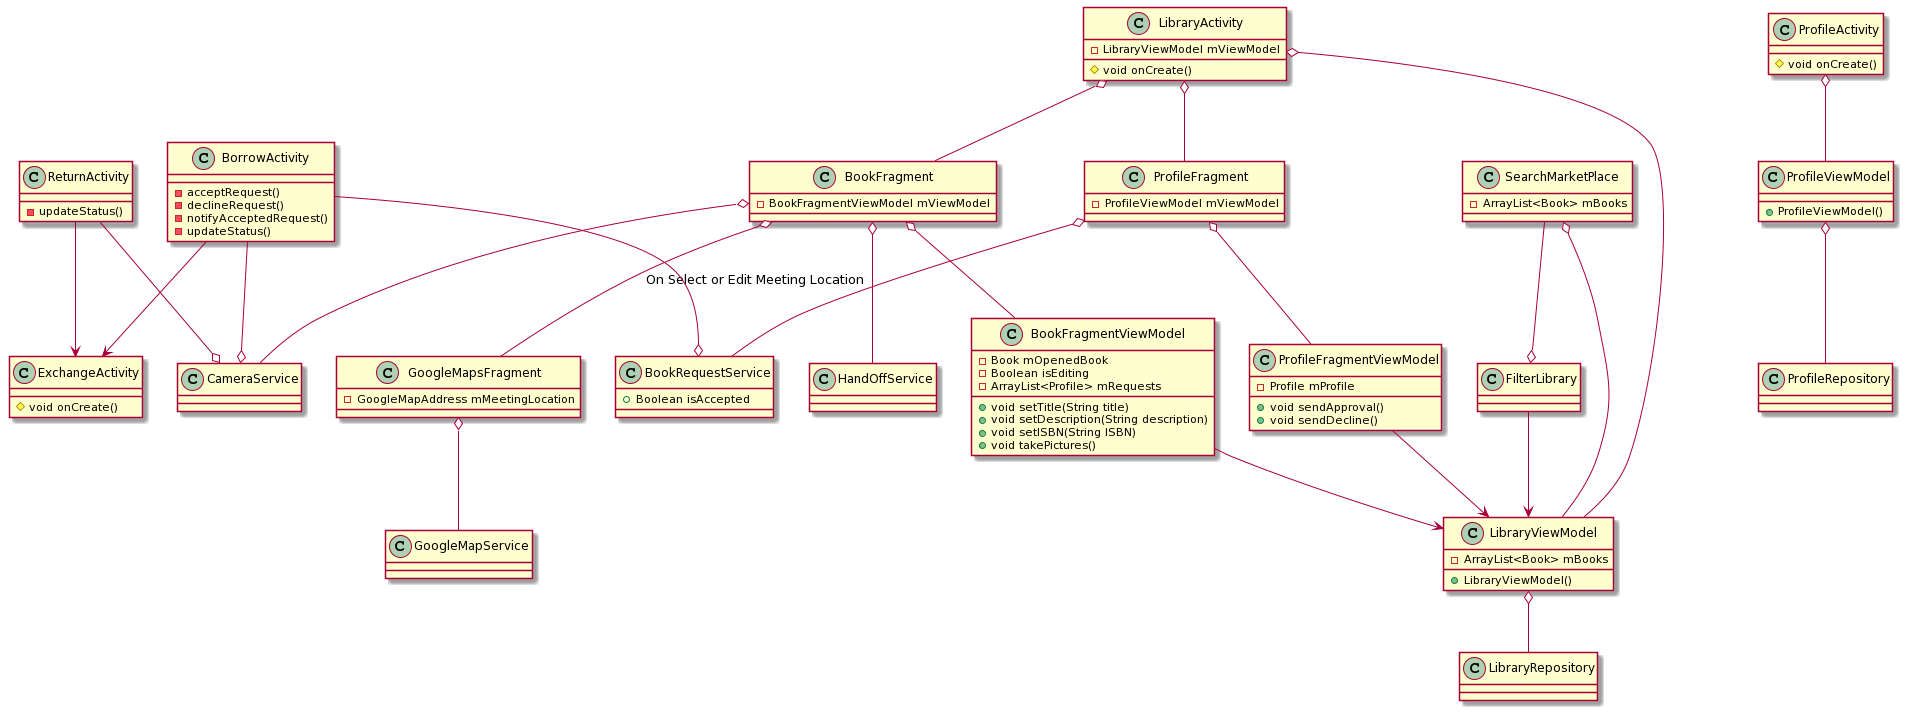

The diagram above was rendered by PlantUML. Its source (embedded in the PNG):
@startuml
class ExchangeActivity{
    #void onCreate()
}

class BorrowActivity{
    -acceptRequest()
    -declineRequest()
    -notifyAcceptedRequest()
    -updateStatus()
}

class ReturnActivity{
    -updateStatus()
}

class FilterLibrary{

}

class SearchMarketPlace{
    -ArrayList<Book> mBooks
    
}

class ProfileActivity {
  #void onCreate()
}

class ProfileViewModel {
  +ProfileViewModel()
}

class ProfileRepository {
}

class LibraryActivity {
- LibraryViewModel mViewModel
#void onCreate()
}

class LibraryViewModel {
-ArrayList<Book> mBooks
+LibraryViewModel()
}

class LibraryRepository {
}

class GoogleMapsFragment{
- GoogleMapAddress mMeetingLocation
}

class GoogleMapService {
}

class BookFragment {
- BookFragmentViewModel mViewModel
}

class CameraService {
}

class ProfileFragment{
- ProfileViewModel mViewModel
}

class HandOffService {
}

class BookFragmentViewModel {
- Book mOpenedBook
- Boolean isEditing
+ void setTitle(String title)
+ void setDescription(String description)
+ void setISBN(String ISBN)
- ArrayList<Profile> mRequests
+ void takePictures()
}

class ProfileFragmentViewModel {
- Profile mProfile
+ void sendApproval()
+ void sendDecline()
}

class BookRequestService {
+ Boolean isAccepted
}

ProfileActivity o-- ProfileViewModel
ProfileViewModel o-- ProfileRepository

BookFragment o-- HandOffService
BookFragment o-- GoogleMapsFragment : On Select or Edit Meeting Location
BookFragment o-- BookFragmentViewModel
BookFragment o-- CameraService
BookFragmentViewModel --> LibraryViewModel
LibraryViewModel o-- LibraryRepository
LibraryActivity o-- BookFragment
LibraryActivity o-- LibraryViewModel
LibraryActivity o-- ProfileFragment
GoogleMapsFragment o-- GoogleMapService
ProfileFragment o-- ProfileFragmentViewModel
ProfileFragmentViewModel --> LibraryViewModel
ProfileFragment o-- BookRequestService

FilterLibrary --> LibraryViewModel
SearchMarketPlace --o FilterLibrary
SearchMarketPlace o-- LibraryViewModel
BorrowActivity --> ExchangeActivity
BorrowActivity --o CameraService
BorrowActivity --o BookRequestService
ReturnActivity --> ExchangeActivity
ReturnActivity --o CameraService
@enduml